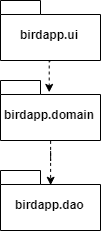

The diagram above was exported from draw.io. Its source (the exported page's mxGraphModel, read from the mxfile embedded in the PNG):
<mxGraphModel dx="1077" dy="621" grid="1" gridSize="10" guides="1" tooltips="1" connect="1" arrows="1" fold="1" page="1" pageScale="1" pageWidth="827" pageHeight="1169" math="0" shadow="0">
  <root>
    <mxCell id="0" />
    <mxCell id="1" parent="0" />
    <mxCell id="2" style="edgeStyle=orthogonalEdgeStyle;rounded=0;orthogonalLoop=1;jettySize=auto;html=1;exitX=0.5;exitY=1;exitDx=0;exitDy=0;exitPerimeter=0;entryX=0.489;entryY=0.208;entryDx=0;entryDy=0;entryPerimeter=0;dashed=1;" edge="1" source="3" target="5" parent="1">
      <mxGeometry relative="1" as="geometry" />
    </mxCell>
    <mxCell id="3" value="birdapp.ui" style="shape=folder;fontStyle=1;spacingTop=10;tabWidth=40;tabHeight=14;tabPosition=left;html=1;" vertex="1" parent="1">
      <mxGeometry x="90" y="50" width="100" height="60" as="geometry" />
    </mxCell>
    <mxCell id="4" style="edgeStyle=orthogonalEdgeStyle;rounded=0;orthogonalLoop=1;jettySize=auto;html=1;exitX=0.5;exitY=1;exitDx=0;exitDy=0;exitPerimeter=0;entryX=0.497;entryY=0.238;entryDx=0;entryDy=0;entryPerimeter=0;dashed=1;" edge="1" source="5" target="6" parent="1">
      <mxGeometry relative="1" as="geometry" />
    </mxCell>
    <mxCell id="5" value="birdapp.domain" style="shape=folder;fontStyle=1;spacingTop=10;tabWidth=40;tabHeight=14;tabPosition=left;html=1;" vertex="1" parent="1">
      <mxGeometry x="90" y="130" width="100" height="60" as="geometry" />
    </mxCell>
    <mxCell id="6" value="birdapp.dao" style="shape=folder;fontStyle=1;spacingTop=10;tabWidth=40;tabHeight=14;tabPosition=left;html=1;" vertex="1" parent="1">
      <mxGeometry x="90" y="220" width="100" height="60" as="geometry" />
    </mxCell>
  </root>
</mxGraphModel>